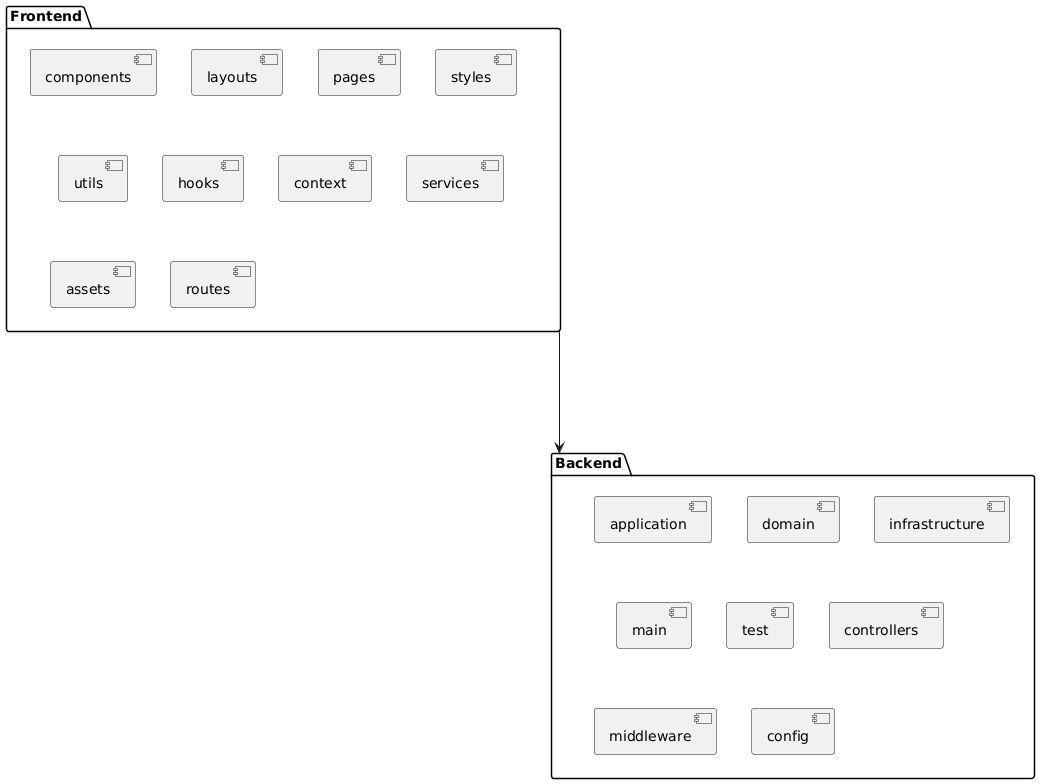

The diagram above was rendered by PlantUML. Its source (embedded in the PNG):
@startuml
package "Frontend" {
  [components]
  [layouts]
  [pages]
  [styles]
  [utils]
  [hooks]
  [context]
  [services]
  [assets]
  [routes]
}

package "Backend" {
  [application]
  [domain]
  [infrastructure]
  [main]
  [test]
  [controllers]
  [services]
  [routes]
  [middleware]
  [config]
  [utils]
}

Frontend ------> Backend
@enduml